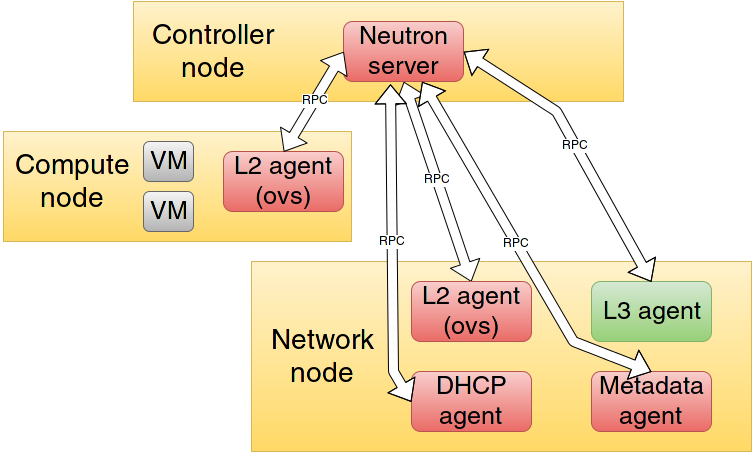

The diagram above was exported from draw.io. Its source (the exported page's mxGraphModel, read from the mxfile embedded in the PNG):
<mxGraphModel dx="1193" dy="648" grid="1" gridSize="10" guides="1" tooltips="1" connect="1" arrows="1" fold="1" page="1" pageScale="1" pageWidth="826" pageHeight="1169" background="#ffffff" math="0" shadow="0">
  <root>
    <mxCell id="0" />
    <mxCell id="1" parent="0" />
    <mxCell id="2" value="" style="whiteSpace=wrap;html=1;plain-yellow" parent="1" vertex="1">
      <mxGeometry x="170" y="60" width="490" height="100" as="geometry" />
    </mxCell>
    <mxCell id="3" value="&lt;font style=&quot;font-size: 28px&quot;&gt;Controller node&lt;br&gt;&lt;/font&gt;" style="text;html=1;strokeColor=none;fillColor=none;align=center;verticalAlign=middle;whiteSpace=wrap;overflow=hidden;" parent="1" vertex="1">
      <mxGeometry x="170" y="75" width="160" height="70" as="geometry" />
    </mxCell>
    <mxCell id="4" value="&lt;font style=&quot;font-size: 25px&quot;&gt;Neutron server&lt;/font&gt;&lt;br&gt;" style="rounded=1;whiteSpace=wrap;html=1;plain-red" parent="1" vertex="1">
      <mxGeometry x="380" y="80" width="120" height="60" as="geometry" />
    </mxCell>
    <mxCell id="5" value="" style="whiteSpace=wrap;html=1;plain-yellow" parent="1" vertex="1">
      <mxGeometry x="288" y="320" width="500" height="190" as="geometry" />
    </mxCell>
    <mxCell id="6" value="" style="whiteSpace=wrap;html=1;plain-yellow" parent="1" vertex="1">
      <mxGeometry x="40" y="190" width="348" height="110" as="geometry" />
    </mxCell>
    <mxCell id="9" value="&lt;font style=&quot;font-size: 25px&quot;&gt;DHCP agent&lt;/font&gt;&lt;br&gt;" style="rounded=1;whiteSpace=wrap;html=1;plain-red" parent="1" vertex="1">
      <mxGeometry x="448" y="430" width="120" height="60" as="geometry" />
    </mxCell>
    <mxCell id="10" value="&lt;font style=&quot;font-size: 25px&quot;&gt;Metadata agent&lt;/font&gt;&lt;br&gt;" style="rounded=1;whiteSpace=wrap;html=1;plain-red" parent="1" vertex="1">
      <mxGeometry x="628" y="430" width="120" height="60" as="geometry" />
    </mxCell>
    <mxCell id="11" value="&lt;font style=&quot;font-size: 28px&quot;&gt;Network node&lt;br&gt;&lt;/font&gt;" style="text;html=1;strokeColor=none;fillColor=none;align=center;verticalAlign=middle;whiteSpace=wrap;overflow=hidden;" parent="1" vertex="1">
      <mxGeometry x="288" y="380" width="142" height="70" as="geometry" />
    </mxCell>
    <mxCell id="14" value="&lt;font style=&quot;font-size: 28px&quot;&gt;Compute node&lt;br&gt;&lt;/font&gt;" style="text;html=1;strokeColor=none;fillColor=none;align=center;verticalAlign=middle;whiteSpace=wrap;overflow=hidden;" parent="1" vertex="1">
      <mxGeometry x="38" y="205" width="142" height="70" as="geometry" />
    </mxCell>
    <mxCell id="15" value="&lt;font style=&quot;font-size: 25px&quot;&gt;L2 agent (ovs)&lt;/font&gt;&lt;br&gt;" style="rounded=1;whiteSpace=wrap;html=1;plain-red" parent="1" vertex="1">
      <mxGeometry x="260" y="210" width="120" height="60" as="geometry" />
    </mxCell>
    <mxCell id="16" value="" style="shape=flexArrow;endArrow=classic;startArrow=classic;html=1;fillColor=#ffffff;strokeColor=#000000;exitX=0.5;exitY=0;entryX=0;entryY=0.5;" parent="1" source="15" target="4" edge="1">
      <mxGeometry width="50" height="50" relative="1" as="geometry">
        <mxPoint x="430" y="220" as="sourcePoint" />
        <mxPoint x="480" y="170" as="targetPoint" />
      </mxGeometry>
    </mxCell>
    <mxCell id="17" value="RPC" style="text;html=1;resizable=0;points=[];align=center;verticalAlign=middle;labelBackgroundColor=#ffffff;" parent="16" vertex="1" connectable="0">
      <mxGeometry x="0.027" relative="1" as="geometry">
        <mxPoint as="offset" />
      </mxGeometry>
    </mxCell>
    <mxCell id="18" value="" style="shape=flexArrow;endArrow=classic;startArrow=classic;html=1;fillColor=#ffffff;strokeColor=#000000;exitX=0.5;exitY=0;entryX=0.5;entryY=1;" parent="1" source="7" target="4" edge="1">
      <mxGeometry x="430" y="190" width="50" height="50" as="geometry">
        <mxPoint x="430" y="260" as="sourcePoint" />
        <mxPoint x="529.4000000000001" y="190" as="targetPoint" />
      </mxGeometry>
    </mxCell>
    <mxCell id="19" value="RPC" style="text;html=1;resizable=0;points=[];align=center;verticalAlign=middle;labelBackgroundColor=#ffffff;" parent="18" vertex="1" connectable="0">
      <mxGeometry x="0.027" relative="1" as="geometry">
        <mxPoint as="offset" />
      </mxGeometry>
    </mxCell>
    <mxCell id="22" value="" style="shape=flexArrow;endArrow=classic;startArrow=classic;html=1;fillColor=#ffffff;strokeColor=#000000;exitX=0;exitY=0.5;entryX=0.392;entryY=1.05;entryPerimeter=0;" parent="1" source="9" target="4" edge="1">
      <mxGeometry x="533" y="214" width="50" height="50" as="geometry">
        <mxPoint x="711" y="349" as="sourcePoint" />
        <mxPoint x="470" y="150" as="targetPoint" />
        <Array as="points">
          <mxPoint x="430" y="430" />
        </Array>
      </mxGeometry>
    </mxCell>
    <mxCell id="23" value="RPC" style="text;html=1;resizable=0;points=[];align=center;verticalAlign=middle;labelBackgroundColor=#ffffff;" parent="22" vertex="1" connectable="0">
      <mxGeometry x="0.027" relative="1" as="geometry">
        <mxPoint as="offset" />
      </mxGeometry>
    </mxCell>
    <mxCell id="7" value="&lt;font style=&quot;font-size: 25px&quot;&gt;L2 agent (ovs)&lt;/font&gt;&lt;br&gt;" style="rounded=1;whiteSpace=wrap;html=1;plain-red" parent="1" vertex="1">
      <mxGeometry x="448" y="340" width="120" height="60" as="geometry" />
    </mxCell>
    <mxCell id="24" value="" style="shape=flexArrow;endArrow=classic;startArrow=classic;html=1;fillColor=#ffffff;strokeColor=#000000;exitX=0.5;exitY=0;entryX=0.658;entryY=1;entryPerimeter=0;" parent="1" source="10" target="4" edge="1">
      <mxGeometry x="543" y="224" width="50" height="50" as="geometry">
        <mxPoint x="518" y="440" as="sourcePoint" />
        <mxPoint x="437" y="153" as="targetPoint" />
        <Array as="points">
          <mxPoint x="610" y="400" />
        </Array>
      </mxGeometry>
    </mxCell>
    <mxCell id="25" value="RPC" style="text;html=1;resizable=0;points=[];align=center;verticalAlign=middle;labelBackgroundColor=#ffffff;" parent="24" vertex="1" connectable="0">
      <mxGeometry x="0.027" relative="1" as="geometry">
        <mxPoint as="offset" />
      </mxGeometry>
    </mxCell>
    <mxCell id="8" value="&lt;font style=&quot;font-size: 25px&quot;&gt;L3 agent&lt;/font&gt;&lt;br&gt;" style="rounded=1;whiteSpace=wrap;html=1;plain-green" parent="1" vertex="1">
      <mxGeometry x="628" y="340" width="120" height="60" as="geometry" />
    </mxCell>
    <mxCell id="26" value="" style="shape=flexArrow;endArrow=classic;startArrow=classic;html=1;fillColor=#ffffff;strokeColor=#000000;exitX=0.5;exitY=0;entryX=1;entryY=0.5;" parent="1" source="8" target="4" edge="1">
      <mxGeometry x="583" y="175" width="50" height="50" as="geometry">
        <mxPoint x="761" y="310" as="sourcePoint" />
        <mxPoint x="520" y="111" as="targetPoint" />
        <Array as="points">
          <mxPoint x="593" y="170" />
        </Array>
      </mxGeometry>
    </mxCell>
    <mxCell id="27" value="RPC" style="text;html=1;resizable=0;points=[];align=center;verticalAlign=middle;labelBackgroundColor=#ffffff;" parent="26" vertex="1" connectable="0">
      <mxGeometry x="0.027" relative="1" as="geometry">
        <mxPoint as="offset" />
      </mxGeometry>
    </mxCell>
    <mxCell id="28" value="&lt;font style=&quot;font-size: 25px&quot;&gt;VM&lt;/font&gt;" style="rounded=1;whiteSpace=wrap;html=1;plain-gray" vertex="1" parent="1">
      <mxGeometry x="180" y="200" width="50" height="40" as="geometry" />
    </mxCell>
    <mxCell id="29" value="&lt;font style=&quot;font-size: 25px&quot;&gt;VM&lt;/font&gt;" style="rounded=1;whiteSpace=wrap;html=1;plain-gray" vertex="1" parent="1">
      <mxGeometry x="180" y="250" width="50" height="40" as="geometry" />
    </mxCell>
  </root>
</mxGraphModel>